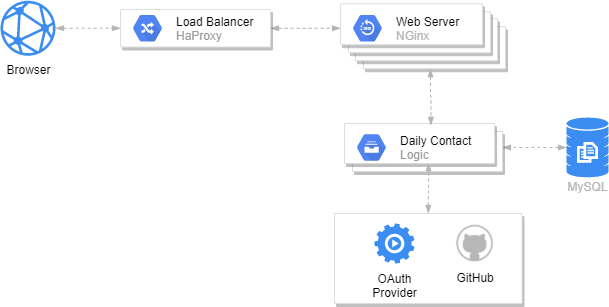

The diagram above was exported from draw.io. Its source (the exported page's mxGraphModel, read from the mxfile embedded in the PNG):
<mxGraphModel dx="1038" dy="580" grid="1" gridSize="10" guides="1" tooltips="1" connect="1" arrows="1" fold="1" page="1" pageScale="1" pageWidth="827" pageHeight="1169" math="0" shadow="0">
  <root>
    <mxCell id="0" />
    <mxCell id="1" parent="0" />
    <mxCell id="2" style="edgeStyle=orthogonalEdgeStyle;rounded=0;orthogonalLoop=1;jettySize=auto;html=1;startArrow=blockThin;startFill=1;endArrow=blockThin;endFill=1;strokeColor=#B3B3B3;dashed=1;" edge="1" source="3" target="13" parent="1">
      <mxGeometry relative="1" as="geometry" />
    </mxCell>
    <mxCell id="3" value="&lt;br&gt;&lt;br&gt;&lt;br&gt;&lt;br&gt;&lt;font color=&quot;#b3b3b3&quot;&gt;MySQL&lt;/font&gt;" style="html=1;aspect=fixed;strokeColor=none;shadow=0;align=center;verticalAlign=top;fillColor=#3B8DF1;shape=mxgraph.gcp2.database_3" vertex="1" parent="1">
      <mxGeometry x="612" y="304" width="42" height="60" as="geometry" />
    </mxCell>
    <mxCell id="4" style="edgeStyle=orthogonalEdgeStyle;rounded=0;orthogonalLoop=1;jettySize=auto;html=1;entryX=0;entryY=0.5;entryDx=0;entryDy=0;startArrow=blockThin;startFill=1;endArrow=blockThin;endFill=1;strokeColor=#B3B3B3;dashed=1;" edge="1" source="5" target="7" parent="1">
      <mxGeometry relative="1" as="geometry" />
    </mxCell>
    <mxCell id="5" value="&lt;br&gt;&lt;br&gt;&lt;br&gt;&lt;br&gt;Browser" style="html=1;aspect=fixed;strokeColor=none;shadow=0;align=center;verticalAlign=top;fillColor=#3B8DF1;shape=mxgraph.gcp2.network" vertex="1" parent="1">
      <mxGeometry x="46" y="187.25" width="55" height="55" as="geometry" />
    </mxCell>
    <mxCell id="6" style="edgeStyle=orthogonalEdgeStyle;rounded=0;orthogonalLoop=1;jettySize=auto;html=1;entryX=0;entryY=0.5;entryDx=0;entryDy=0;dashed=1;startArrow=blockThin;startFill=1;endArrow=blockThin;endFill=1;strokeColor=#B3B3B3;" edge="1" source="7" target="11" parent="1">
      <mxGeometry relative="1" as="geometry" />
    </mxCell>
    <mxCell id="7" value="" style="strokeColor=#dddddd;shadow=1;strokeWidth=1;rounded=1;absoluteArcSize=1;arcSize=2;" vertex="1" parent="1">
      <mxGeometry x="166" y="196" width="150" height="37.5" as="geometry" />
    </mxCell>
    <mxCell id="8" value="&lt;font color=&quot;#000000&quot;&gt;Load Balancer&lt;/font&gt;&lt;br&gt;HaProxy" style="dashed=0;connectable=0;html=1;fillColor=#5184F3;strokeColor=none;shape=mxgraph.gcp2.hexIcon;prIcon=cloud_routes;part=1;labelPosition=right;verticalLabelPosition=middle;align=left;verticalAlign=middle;spacingLeft=5;fontColor=#999999;fontSize=12;" vertex="1" parent="7">
      <mxGeometry y="0.5" width="44" height="39" relative="1" as="geometry">
        <mxPoint x="5" y="-19.5" as="offset" />
      </mxGeometry>
    </mxCell>
    <mxCell id="9" value="" style="group" vertex="1" connectable="0" parent="1">
      <mxGeometry x="386" y="190.25" width="165" height="65" as="geometry" />
    </mxCell>
    <mxCell id="10" value="" style="shape=mxgraph.gcp2.doubleRect;strokeColor=#dddddd;shadow=1;strokeWidth=1;" vertex="1" parent="9">
      <mxGeometry x="15" y="15" width="150" height="50" as="geometry" />
    </mxCell>
    <mxCell id="11" value="" style="shape=mxgraph.gcp2.doubleRect;strokeColor=#dddddd;shadow=1;strokeWidth=1;" vertex="1" parent="9">
      <mxGeometry width="150" height="49" as="geometry" />
    </mxCell>
    <mxCell id="12" value="&lt;font color=&quot;#000000&quot;&gt;Web Server&lt;/font&gt;&lt;br&gt;&lt;font color=&quot;#b3b3b3&quot;&gt;NGinx&lt;/font&gt;" style="dashed=0;connectable=0;html=1;fillColor=#5184F3;strokeColor=none;shape=mxgraph.gcp2.hexIcon;prIcon=cloud_dns;part=1;labelPosition=right;verticalLabelPosition=middle;align=left;verticalAlign=middle;spacingLeft=5;fontColor=#999999;fontSize=12;" vertex="1" parent="11">
      <mxGeometry y="0.5" width="44" height="39" relative="1" as="geometry">
        <mxPoint x="5" y="-19.5" as="offset" />
      </mxGeometry>
    </mxCell>
    <mxCell id="13" value="" style="shape=mxgraph.gcp2.doubleRect;strokeColor=#dddddd;shadow=1;strokeWidth=1;" vertex="1" parent="1">
      <mxGeometry x="390" y="310" width="158" height="48" as="geometry" />
    </mxCell>
    <mxCell id="14" value="&lt;font color=&quot;#000000&quot;&gt;Daily Contact&lt;/font&gt;&lt;br&gt;Logic" style="dashed=0;connectable=0;html=1;fillColor=#5184F3;strokeColor=none;shape=mxgraph.gcp2.hexIcon;prIcon=cloud_filestore;part=1;labelPosition=right;verticalLabelPosition=middle;align=left;verticalAlign=middle;spacingLeft=5;fontColor=#999999;fontSize=12;" vertex="1" parent="13">
      <mxGeometry y="0.5" width="44" height="39" relative="1" as="geometry">
        <mxPoint x="5" y="-19.5" as="offset" />
      </mxGeometry>
    </mxCell>
    <mxCell id="15" style="edgeStyle=orthogonalEdgeStyle;rounded=0;orthogonalLoop=1;jettySize=auto;html=1;entryX=0.547;entryY=0.038;entryDx=0;entryDy=0;entryPerimeter=0;startArrow=blockThin;startFill=1;endArrow=blockThin;endFill=1;strokeColor=#B3B3B3;dashed=1;" edge="1" source="10" target="13" parent="1">
      <mxGeometry relative="1" as="geometry" />
    </mxCell>
    <mxCell id="16" value="" style="group" vertex="1" connectable="0" parent="1">
      <mxGeometry x="380" y="400" width="187.5" height="90" as="geometry" />
    </mxCell>
    <mxCell id="17" value="" style="strokeColor=#dddddd;shadow=1;strokeWidth=1;rounded=1;absoluteArcSize=1;arcSize=2;" vertex="1" parent="16">
      <mxGeometry width="187.5" height="90" as="geometry" />
    </mxCell>
    <mxCell id="18" value="&lt;br&gt;&lt;br&gt;&lt;br&gt;OAuth&lt;br&gt;Provider" style="html=1;aspect=fixed;strokeColor=none;shadow=0;align=center;verticalAlign=top;fillColor=#3B8DF1;shape=mxgraph.gcp2.play_gear" vertex="1" parent="16">
      <mxGeometry x="40" y="10" width="40" height="40" as="geometry" />
    </mxCell>
    <mxCell id="19" value="GitHub" style="shape=image;verticalLabelPosition=bottom;labelBackgroundColor=#ffffff;verticalAlign=top;aspect=fixed;imageAspect=0;image=data:image/png,(base64 omitted: 3336 chars);" vertex="1" parent="16">
      <mxGeometry x="120" y="10" width="42.15" height="41" as="geometry" />
    </mxCell>
    <mxCell id="20" style="edgeStyle=orthogonalEdgeStyle;rounded=0;orthogonalLoop=1;jettySize=auto;html=1;entryX=0.532;entryY=0.821;entryDx=0;entryDy=0;entryPerimeter=0;dashed=1;startArrow=blockThin;startFill=1;endArrow=blockThin;endFill=1;strokeColor=#B3B3B3;" edge="1" source="17" target="13" parent="1">
      <mxGeometry relative="1" as="geometry" />
    </mxCell>
  </root>
</mxGraphModel>